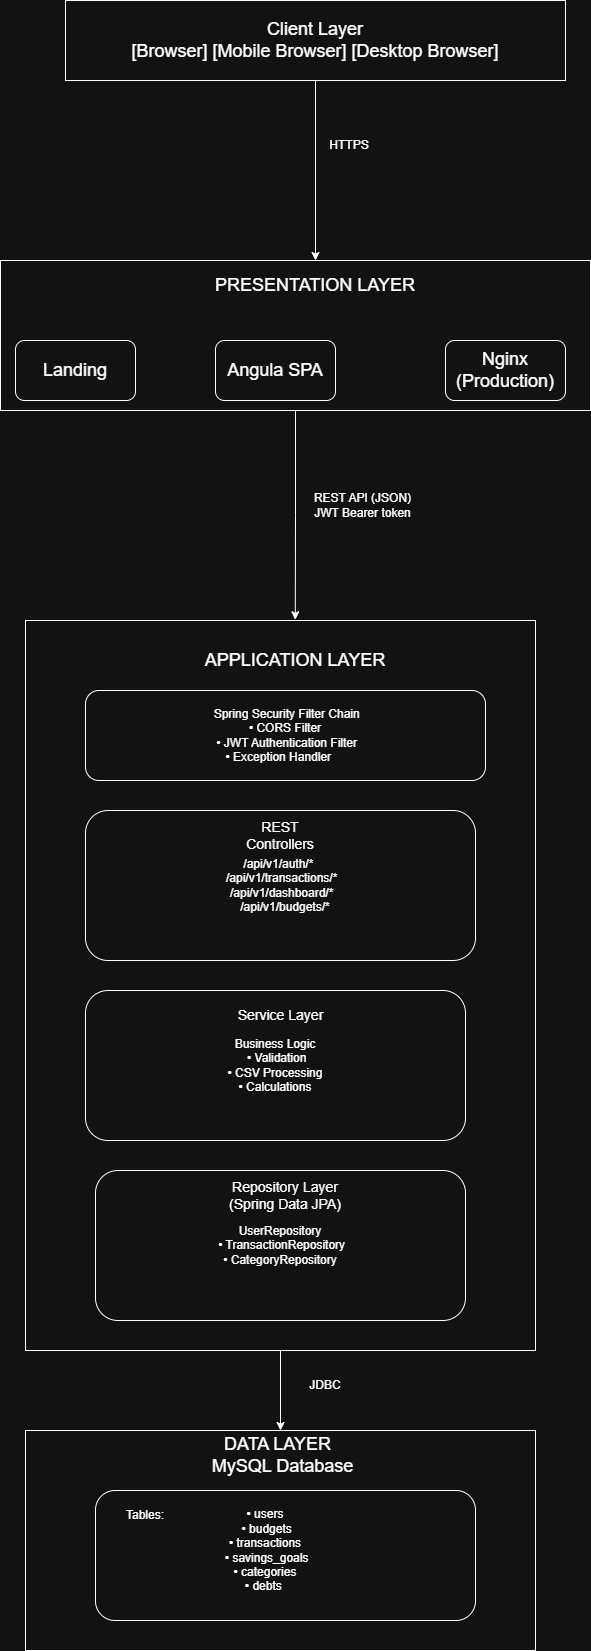

The diagram above was exported from draw.io. Its source (the exported page's mxGraphModel, read from the mxfile embedded in the PNG):
<mxGraphModel dx="1042" dy="1827" grid="1" gridSize="10" guides="1" tooltips="1" connect="1" arrows="1" fold="1" page="1" pageScale="1" pageWidth="827" pageHeight="1169" math="0" shadow="0">
  <root>
    <mxCell id="0" />
    <mxCell id="1" parent="0" />
    <mxCell id="LWEAlHDxQWZ4FahhBzjb-1" parent="1" style="rounded=0;whiteSpace=wrap;html=1;" value="&lt;font style=&quot;font-size: 18px;&quot;&gt;Client Layer&lt;br&gt;&lt;/font&gt;&lt;font style=&quot;font-size: 18px;&quot;&gt;[Browser] [Mobile Browser] [Desktop Browser]&lt;/font&gt;" vertex="1">
      <mxGeometry height="80" width="500" x="160" y="-60" as="geometry" />
    </mxCell>
    <mxCell id="LWEAlHDxQWZ4FahhBzjb-3" parent="1" style="rounded=0;whiteSpace=wrap;html=1;" value="" vertex="1">
      <mxGeometry height="150" width="590" x="95" y="200" as="geometry" />
    </mxCell>
    <mxCell id="LWEAlHDxQWZ4FahhBzjb-4" parent="1" style="rounded=1;whiteSpace=wrap;html=1;" value="&lt;font style=&quot;font-size: 18px;&quot;&gt;Landing&lt;/font&gt;" vertex="1">
      <mxGeometry height="60" width="120" x="110" y="280" as="geometry" />
    </mxCell>
    <mxCell id="LWEAlHDxQWZ4FahhBzjb-5" parent="1" style="text;html=1;whiteSpace=wrap;strokeColor=none;fillColor=none;align=center;verticalAlign=middle;rounded=0;" value="&lt;font style=&quot;font-size: 18px;&quot;&gt;PRESENTATION LAYER&lt;/font&gt;" vertex="1">
      <mxGeometry height="30" width="210" x="305" y="210" as="geometry" />
    </mxCell>
    <mxCell id="LWEAlHDxQWZ4FahhBzjb-6" parent="1" style="rounded=1;whiteSpace=wrap;html=1;" value="&lt;font style=&quot;font-size: 18px;&quot;&gt;Angula SPA&lt;/font&gt;" vertex="1">
      <mxGeometry height="60" width="120" x="310" y="280" as="geometry" />
    </mxCell>
    <mxCell id="LWEAlHDxQWZ4FahhBzjb-7" parent="1" style="rounded=1;whiteSpace=wrap;html=1;" value="&lt;font style=&quot;font-size: 18px;&quot;&gt;Nginx&lt;/font&gt;&lt;br&gt;&lt;font style=&quot;font-size: 18px;&quot;&gt;(Production)&lt;/font&gt;" vertex="1">
      <mxGeometry height="60" width="120" x="540" y="280" as="geometry" />
    </mxCell>
    <mxCell id="LWEAlHDxQWZ4FahhBzjb-8" edge="1" parent="1" source="LWEAlHDxQWZ4FahhBzjb-1" style="edgeStyle=orthogonalEdgeStyle;rounded=0;orthogonalLoop=1;jettySize=auto;html=1;">
      <mxGeometry relative="1" as="geometry">
        <mxPoint x="410" y="200" as="targetPoint" />
      </mxGeometry>
    </mxCell>
    <mxCell id="LWEAlHDxQWZ4FahhBzjb-9" parent="1" style="text;html=1;whiteSpace=wrap;strokeColor=none;fillColor=none;align=center;verticalAlign=middle;rounded=0;" value="HTTPS" vertex="1">
      <mxGeometry height="30" width="60" x="414" y="70" as="geometry" />
    </mxCell>
    <mxCell id="LWEAlHDxQWZ4FahhBzjb-31" edge="1" parent="1" source="LWEAlHDxQWZ4FahhBzjb-10" style="edgeStyle=orthogonalEdgeStyle;rounded=0;orthogonalLoop=1;jettySize=auto;html=1;entryX=0.5;entryY=0;entryDx=0;entryDy=0;" target="LWEAlHDxQWZ4FahhBzjb-26">
      <mxGeometry relative="1" as="geometry" />
    </mxCell>
    <mxCell id="LWEAlHDxQWZ4FahhBzjb-10" parent="1" style="rounded=0;whiteSpace=wrap;html=1;" value="" vertex="1">
      <mxGeometry height="730" width="510" x="120" y="560" as="geometry" />
    </mxCell>
    <mxCell id="LWEAlHDxQWZ4FahhBzjb-11" parent="1" style="text;html=1;whiteSpace=wrap;strokeColor=none;fillColor=none;align=center;verticalAlign=middle;rounded=0;" value="&lt;font style=&quot;font-size: 18px;&quot;&gt;APPLICATION LAYER &lt;/font&gt;" vertex="1">
      <mxGeometry height="30" width="200" x="290" y="585" as="geometry" />
    </mxCell>
    <mxCell id="LWEAlHDxQWZ4FahhBzjb-12" parent="1" style="rounded=1;whiteSpace=wrap;html=1;" value="&amp;nbsp;Spring Security Filter Chain &lt;br&gt;• CORS Filter &lt;br&gt;&amp;nbsp;• JWT Authentication Filter &lt;br&gt;• Exception Handler&amp;nbsp; &amp;nbsp;&amp;nbsp;" vertex="1">
      <mxGeometry height="90" width="400" x="180" y="630" as="geometry" />
    </mxCell>
    <mxCell id="LWEAlHDxQWZ4FahhBzjb-13" parent="1" style="rounded=1;whiteSpace=wrap;html=1;" value="&amp;nbsp;Business Logic&amp;nbsp;&lt;br&gt;&amp;nbsp;• Validation &lt;br&gt;• CSV Processing &lt;br&gt;&amp;nbsp;• Calculations&amp;nbsp;" vertex="1">
      <mxGeometry height="150" width="380" x="180" y="930" as="geometry" />
    </mxCell>
    <mxCell id="LWEAlHDxQWZ4FahhBzjb-14" parent="1" style="rounded=1;whiteSpace=wrap;html=1;" value="UserRepository&lt;br&gt;&amp;nbsp;• TransactionRepository &lt;br&gt;• CategoryRepository" vertex="1">
      <mxGeometry height="150" width="370" x="190" y="1110" as="geometry" />
    </mxCell>
    <mxCell id="LWEAlHDxQWZ4FahhBzjb-16" parent="1" style="text;html=1;whiteSpace=wrap;strokeColor=none;fillColor=none;align=center;verticalAlign=middle;rounded=0;" value="&lt;font style=&quot;font-size: 14px;&quot;&gt;Service Layer&lt;/font&gt;" vertex="1">
      <mxGeometry height="30" width="95" x="327.5" y="940" as="geometry" />
    </mxCell>
    <mxCell id="LWEAlHDxQWZ4FahhBzjb-18" parent="1" style="text;html=1;whiteSpace=wrap;strokeColor=none;fillColor=none;align=center;verticalAlign=middle;rounded=0;" value="&lt;font style=&quot;font-size: 14px;&quot;&gt;Repository Layer (Spring Data JPA)&lt;/font&gt;" vertex="1">
      <mxGeometry height="30" width="126" x="317" y="1120" as="geometry" />
    </mxCell>
    <mxCell id="LWEAlHDxQWZ4FahhBzjb-19" parent="1" style="rounded=1;whiteSpace=wrap;html=1;" value="/api/v1/auth/*&amp;nbsp;&lt;br&gt;&amp;nbsp;/api/v1/transactions/* &lt;br&gt;&amp;nbsp;/api/v1/dashboard/* &lt;br&gt;&amp;nbsp; &amp;nbsp; &amp;nbsp; &amp;nbsp; &amp;nbsp; &amp;nbsp; &amp;nbsp; &amp;nbsp; &amp;nbsp; &amp;nbsp; &amp;nbsp; &amp;nbsp; &amp;nbsp; &amp;nbsp; &amp;nbsp; &amp;nbsp; &amp;nbsp; &amp;nbsp; /api/v1/budgets/*&amp;nbsp; &amp;nbsp; &amp;nbsp; &amp;nbsp; &amp;nbsp; &amp;nbsp; &amp;nbsp; &amp;nbsp; &amp;nbsp; &amp;nbsp; &amp;nbsp; &amp;nbsp; &amp;nbsp; &amp;nbsp; &amp;nbsp; &amp;nbsp; &amp;nbsp;" vertex="1">
      <mxGeometry height="150" width="390" x="180" y="750" as="geometry" />
    </mxCell>
    <mxCell id="LWEAlHDxQWZ4FahhBzjb-20" parent="1" style="text;html=1;whiteSpace=wrap;strokeColor=none;fillColor=none;align=center;verticalAlign=middle;rounded=0;" value="&lt;font style=&quot;font-size: 14px;&quot;&gt; REST Controllers&lt;/font&gt;" vertex="1">
      <mxGeometry height="30" width="60" x="345" y="760" as="geometry" />
    </mxCell>
    <mxCell id="LWEAlHDxQWZ4FahhBzjb-23" edge="1" parent="1" source="LWEAlHDxQWZ4FahhBzjb-3" style="edgeStyle=orthogonalEdgeStyle;rounded=0;orthogonalLoop=1;jettySize=auto;html=1;entryX=0.529;entryY=-0.001;entryDx=0;entryDy=0;entryPerimeter=0;" target="LWEAlHDxQWZ4FahhBzjb-10">
      <mxGeometry relative="1" as="geometry" />
    </mxCell>
    <mxCell id="LWEAlHDxQWZ4FahhBzjb-24" parent="1" style="text;html=1;whiteSpace=wrap;strokeColor=none;fillColor=none;align=center;verticalAlign=middle;rounded=0;" value="REST API (JSON)&lt;br&gt;JWT Bearer token" vertex="1">
      <mxGeometry height="50" width="105" x="405" y="420" as="geometry" />
    </mxCell>
    <mxCell id="LWEAlHDxQWZ4FahhBzjb-26" parent="1" style="rounded=0;whiteSpace=wrap;html=1;" value="" vertex="1">
      <mxGeometry height="220" width="510" x="120" y="1370" as="geometry" />
    </mxCell>
    <mxCell id="LWEAlHDxQWZ4FahhBzjb-27" parent="1" style="rounded=1;whiteSpace=wrap;html=1;" value="" vertex="1">
      <mxGeometry height="130" width="380" x="190" y="1430" as="geometry" />
    </mxCell>
    <mxCell id="LWEAlHDxQWZ4FahhBzjb-28" parent="1" style="text;html=1;whiteSpace=wrap;strokeColor=none;fillColor=none;align=center;verticalAlign=middle;rounded=0;" value="&lt;font style=&quot;font-size: 18px;&quot;&gt;DATA LAYER&amp;nbsp;&lt;br&gt;&amp;nbsp;MySQL Database&lt;/font&gt;" vertex="1">
      <mxGeometry height="30" width="160" x="295" y="1380" as="geometry" />
    </mxCell>
    <mxCell id="LWEAlHDxQWZ4FahhBzjb-29" parent="1" style="text;html=1;whiteSpace=wrap;strokeColor=none;fillColor=none;align=center;verticalAlign=middle;rounded=0;" value="&lt;font style=&quot;font-size: 12px;&quot;&gt;Tables:&lt;/font&gt;" vertex="1">
      <mxGeometry height="30" width="60" x="210" y="1440" as="geometry" />
    </mxCell>
    <mxCell id="LWEAlHDxQWZ4FahhBzjb-30" parent="1" style="text;html=1;whiteSpace=wrap;strokeColor=none;fillColor=none;align=center;verticalAlign=middle;rounded=0;" value="• users &lt;br&gt;&amp;nbsp;• budgets &lt;br&gt;• transactions &lt;br&gt;&amp;nbsp;• savings_goals &lt;br&gt;• categories &lt;br&gt;&amp;nbsp;• debts&amp;nbsp;&amp;nbsp;" vertex="1">
      <mxGeometry height="100" width="180" x="270" y="1440" as="geometry" />
    </mxCell>
    <mxCell id="LWEAlHDxQWZ4FahhBzjb-32" parent="1" style="text;html=1;whiteSpace=wrap;strokeColor=none;fillColor=none;align=center;verticalAlign=middle;rounded=0;" value="JDBC" vertex="1">
      <mxGeometry height="30" width="60" x="390" y="1310" as="geometry" />
    </mxCell>
  </root>
</mxGraphModel>